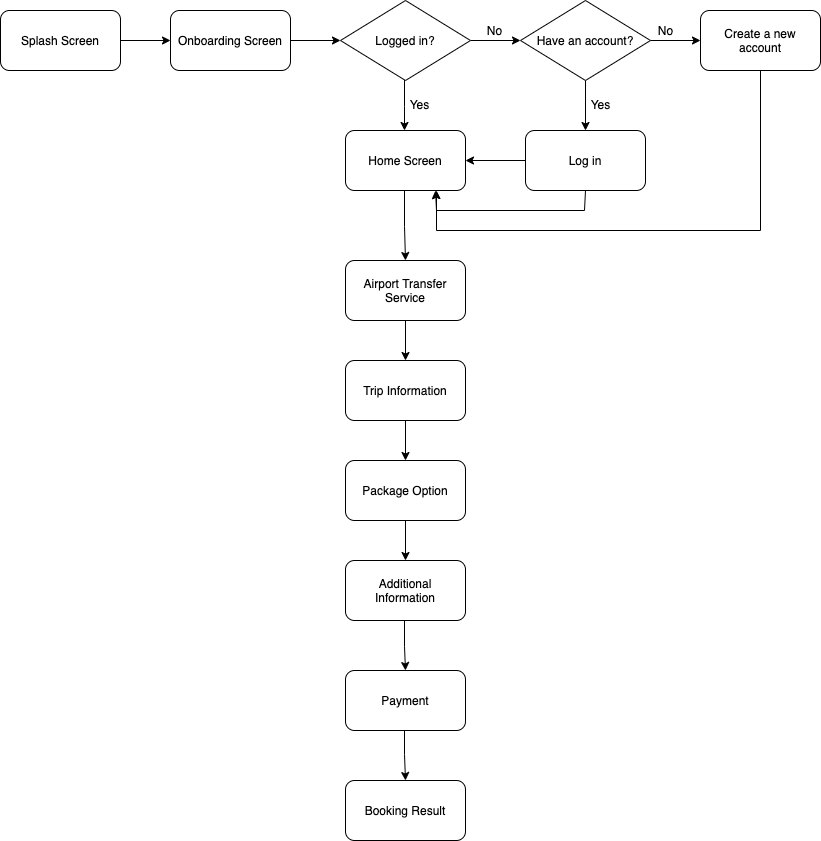

The diagram above was exported from draw.io. Its source (the exported page's mxGraphModel, read from the mxfile embedded in the PNG):
<mxGraphModel dx="3144" dy="1964" grid="1" gridSize="10" guides="1" tooltips="1" connect="1" arrows="1" fold="1" page="1" pageScale="1" pageWidth="4681" pageHeight="3300" math="0" shadow="0">
  <root>
    <mxCell id="0" />
    <mxCell id="1" parent="0" />
    <mxCell id="fNwQp_KMIWMD8pded2J8-8" style="edgeStyle=orthogonalEdgeStyle;rounded=0;orthogonalLoop=1;jettySize=auto;html=1;exitX=1;exitY=0.5;exitDx=0;exitDy=0;entryX=0;entryY=0.5;entryDx=0;entryDy=0;" edge="1" parent="1" source="fNwQp_KMIWMD8pded2J8-2" target="fNwQp_KMIWMD8pded2J8-3">
      <mxGeometry relative="1" as="geometry" />
    </mxCell>
    <mxCell id="fNwQp_KMIWMD8pded2J8-2" value="Splash Screen" style="rounded=1;whiteSpace=wrap;html=1;" vertex="1" parent="1">
      <mxGeometry x="20" y="20" width="120" height="60" as="geometry" />
    </mxCell>
    <mxCell id="fNwQp_KMIWMD8pded2J8-9" style="edgeStyle=orthogonalEdgeStyle;rounded=0;orthogonalLoop=1;jettySize=auto;html=1;exitX=1;exitY=0.5;exitDx=0;exitDy=0;entryX=0;entryY=0.5;entryDx=0;entryDy=0;" edge="1" parent="1" source="fNwQp_KMIWMD8pded2J8-3" target="fNwQp_KMIWMD8pded2J8-4">
      <mxGeometry relative="1" as="geometry" />
    </mxCell>
    <mxCell id="fNwQp_KMIWMD8pded2J8-3" value="Onboarding Screen" style="rounded=1;whiteSpace=wrap;html=1;" vertex="1" parent="1">
      <mxGeometry x="190" y="20" width="120" height="60" as="geometry" />
    </mxCell>
    <mxCell id="fNwQp_KMIWMD8pded2J8-12" style="edgeStyle=orthogonalEdgeStyle;rounded=0;orthogonalLoop=1;jettySize=auto;html=1;exitX=1;exitY=0.5;exitDx=0;exitDy=0;" edge="1" parent="1" source="fNwQp_KMIWMD8pded2J8-4" target="fNwQp_KMIWMD8pded2J8-5">
      <mxGeometry relative="1" as="geometry" />
    </mxCell>
    <mxCell id="fNwQp_KMIWMD8pded2J8-16" style="edgeStyle=orthogonalEdgeStyle;rounded=0;orthogonalLoop=1;jettySize=auto;html=1;" edge="1" parent="1" source="fNwQp_KMIWMD8pded2J8-4" target="fNwQp_KMIWMD8pded2J8-10">
      <mxGeometry relative="1" as="geometry" />
    </mxCell>
    <mxCell id="fNwQp_KMIWMD8pded2J8-4" value="Logged in?" style="rhombus;whiteSpace=wrap;html=1;" vertex="1" parent="1">
      <mxGeometry x="360" y="10" width="130" height="80" as="geometry" />
    </mxCell>
    <mxCell id="fNwQp_KMIWMD8pded2J8-17" style="edgeStyle=orthogonalEdgeStyle;rounded=0;orthogonalLoop=1;jettySize=auto;html=1;entryX=0.5;entryY=0;entryDx=0;entryDy=0;" edge="1" parent="1" source="fNwQp_KMIWMD8pded2J8-5" target="fNwQp_KMIWMD8pded2J8-7">
      <mxGeometry relative="1" as="geometry" />
    </mxCell>
    <mxCell id="fNwQp_KMIWMD8pded2J8-20" style="edgeStyle=orthogonalEdgeStyle;rounded=0;orthogonalLoop=1;jettySize=auto;html=1;exitX=1;exitY=0.5;exitDx=0;exitDy=0;" edge="1" parent="1" source="fNwQp_KMIWMD8pded2J8-5" target="fNwQp_KMIWMD8pded2J8-6">
      <mxGeometry relative="1" as="geometry" />
    </mxCell>
    <mxCell id="fNwQp_KMIWMD8pded2J8-5" value="Have an account?" style="rhombus;whiteSpace=wrap;html=1;" vertex="1" parent="1">
      <mxGeometry x="540" y="10" width="130" height="80" as="geometry" />
    </mxCell>
    <mxCell id="fNwQp_KMIWMD8pded2J8-27" style="edgeStyle=orthogonalEdgeStyle;rounded=0;orthogonalLoop=1;jettySize=auto;html=1;entryX=0.75;entryY=1;entryDx=0;entryDy=0;" edge="1" parent="1" source="fNwQp_KMIWMD8pded2J8-6" target="fNwQp_KMIWMD8pded2J8-10">
      <mxGeometry relative="1" as="geometry">
        <Array as="points">
          <mxPoint x="780" y="240" />
          <mxPoint x="455" y="240" />
        </Array>
      </mxGeometry>
    </mxCell>
    <mxCell id="fNwQp_KMIWMD8pded2J8-6" value="Create a new account" style="rounded=1;whiteSpace=wrap;html=1;" vertex="1" parent="1">
      <mxGeometry x="720" y="20" width="120" height="60" as="geometry" />
    </mxCell>
    <mxCell id="fNwQp_KMIWMD8pded2J8-18" style="edgeStyle=orthogonalEdgeStyle;rounded=0;orthogonalLoop=1;jettySize=auto;html=1;entryX=1;entryY=0.5;entryDx=0;entryDy=0;" edge="1" parent="1" source="fNwQp_KMIWMD8pded2J8-7" target="fNwQp_KMIWMD8pded2J8-10">
      <mxGeometry relative="1" as="geometry" />
    </mxCell>
    <mxCell id="fNwQp_KMIWMD8pded2J8-23" style="edgeStyle=orthogonalEdgeStyle;rounded=0;orthogonalLoop=1;jettySize=auto;html=1;exitX=0.5;exitY=1;exitDx=0;exitDy=0;entryX=0.75;entryY=1;entryDx=0;entryDy=0;" edge="1" parent="1" source="fNwQp_KMIWMD8pded2J8-7" target="fNwQp_KMIWMD8pded2J8-10">
      <mxGeometry relative="1" as="geometry" />
    </mxCell>
    <mxCell id="fNwQp_KMIWMD8pded2J8-7" value="Log in" style="rounded=1;whiteSpace=wrap;html=1;" vertex="1" parent="1">
      <mxGeometry x="545" y="140" width="120" height="60" as="geometry" />
    </mxCell>
    <mxCell id="fNwQp_KMIWMD8pded2J8-28" style="edgeStyle=orthogonalEdgeStyle;rounded=0;orthogonalLoop=1;jettySize=auto;html=1;entryX=0.5;entryY=0;entryDx=0;entryDy=0;" edge="1" parent="1" source="fNwQp_KMIWMD8pded2J8-10" target="fNwQp_KMIWMD8pded2J8-25">
      <mxGeometry relative="1" as="geometry" />
    </mxCell>
    <mxCell id="fNwQp_KMIWMD8pded2J8-10" value="Home Screen" style="rounded=1;whiteSpace=wrap;html=1;" vertex="1" parent="1">
      <mxGeometry x="365" y="140" width="120" height="60" as="geometry" />
    </mxCell>
    <mxCell id="fNwQp_KMIWMD8pded2J8-13" value="No" style="text;html=1;align=center;verticalAlign=middle;resizable=0;points=[];autosize=1;" vertex="1" parent="1">
      <mxGeometry x="499" y="30" width="30" height="20" as="geometry" />
    </mxCell>
    <mxCell id="fNwQp_KMIWMD8pded2J8-14" value="Yes" style="text;html=1;align=center;verticalAlign=middle;resizable=0;points=[];autosize=1;" vertex="1" parent="1">
      <mxGeometry x="419" y="104" width="40" height="20" as="geometry" />
    </mxCell>
    <mxCell id="fNwQp_KMIWMD8pded2J8-19" value="Yes" style="text;html=1;align=center;verticalAlign=middle;resizable=0;points=[];autosize=1;" vertex="1" parent="1">
      <mxGeometry x="600" y="104" width="40" height="20" as="geometry" />
    </mxCell>
    <mxCell id="fNwQp_KMIWMD8pded2J8-21" value="No" style="text;html=1;align=center;verticalAlign=middle;resizable=0;points=[];autosize=1;" vertex="1" parent="1">
      <mxGeometry x="670" y="30" width="30" height="20" as="geometry" />
    </mxCell>
    <mxCell id="fNwQp_KMIWMD8pded2J8-30" style="edgeStyle=orthogonalEdgeStyle;rounded=0;orthogonalLoop=1;jettySize=auto;html=1;" edge="1" parent="1" source="fNwQp_KMIWMD8pded2J8-25" target="fNwQp_KMIWMD8pded2J8-29">
      <mxGeometry relative="1" as="geometry" />
    </mxCell>
    <mxCell id="fNwQp_KMIWMD8pded2J8-25" value="Airport Transfer Service" style="rounded=1;whiteSpace=wrap;html=1;" vertex="1" parent="1">
      <mxGeometry x="365" y="270" width="120" height="60" as="geometry" />
    </mxCell>
    <mxCell id="fNwQp_KMIWMD8pded2J8-32" style="edgeStyle=orthogonalEdgeStyle;rounded=0;orthogonalLoop=1;jettySize=auto;html=1;" edge="1" parent="1" source="fNwQp_KMIWMD8pded2J8-29" target="fNwQp_KMIWMD8pded2J8-31">
      <mxGeometry relative="1" as="geometry" />
    </mxCell>
    <mxCell id="fNwQp_KMIWMD8pded2J8-29" value="Trip Information" style="rounded=1;whiteSpace=wrap;html=1;" vertex="1" parent="1">
      <mxGeometry x="365" y="370" width="120" height="60" as="geometry" />
    </mxCell>
    <mxCell id="fNwQp_KMIWMD8pded2J8-35" value="" style="edgeStyle=orthogonalEdgeStyle;rounded=0;orthogonalLoop=1;jettySize=auto;html=1;" edge="1" parent="1" source="fNwQp_KMIWMD8pded2J8-31" target="fNwQp_KMIWMD8pded2J8-33">
      <mxGeometry relative="1" as="geometry" />
    </mxCell>
    <mxCell id="fNwQp_KMIWMD8pded2J8-31" value="Package Option" style="rounded=1;whiteSpace=wrap;html=1;" vertex="1" parent="1">
      <mxGeometry x="365" y="470" width="120" height="60" as="geometry" />
    </mxCell>
    <mxCell id="fNwQp_KMIWMD8pded2J8-37" style="edgeStyle=orthogonalEdgeStyle;rounded=0;orthogonalLoop=1;jettySize=auto;html=1;entryX=0.5;entryY=0;entryDx=0;entryDy=0;" edge="1" parent="1" source="fNwQp_KMIWMD8pded2J8-33" target="fNwQp_KMIWMD8pded2J8-36">
      <mxGeometry relative="1" as="geometry" />
    </mxCell>
    <mxCell id="fNwQp_KMIWMD8pded2J8-33" value="Additional Information" style="rounded=1;whiteSpace=wrap;html=1;" vertex="1" parent="1">
      <mxGeometry x="365" y="570" width="120" height="60" as="geometry" />
    </mxCell>
    <mxCell id="fNwQp_KMIWMD8pded2J8-39" style="edgeStyle=orthogonalEdgeStyle;rounded=0;orthogonalLoop=1;jettySize=auto;html=1;entryX=0.5;entryY=0;entryDx=0;entryDy=0;" edge="1" parent="1" source="fNwQp_KMIWMD8pded2J8-36" target="fNwQp_KMIWMD8pded2J8-38">
      <mxGeometry relative="1" as="geometry" />
    </mxCell>
    <mxCell id="fNwQp_KMIWMD8pded2J8-36" value="Payment" style="rounded=1;whiteSpace=wrap;html=1;" vertex="1" parent="1">
      <mxGeometry x="365" y="680" width="120" height="60" as="geometry" />
    </mxCell>
    <mxCell id="fNwQp_KMIWMD8pded2J8-38" value="Booking Result" style="rounded=1;whiteSpace=wrap;html=1;" vertex="1" parent="1">
      <mxGeometry x="365" y="790" width="120" height="60" as="geometry" />
    </mxCell>
  </root>
</mxGraphModel>